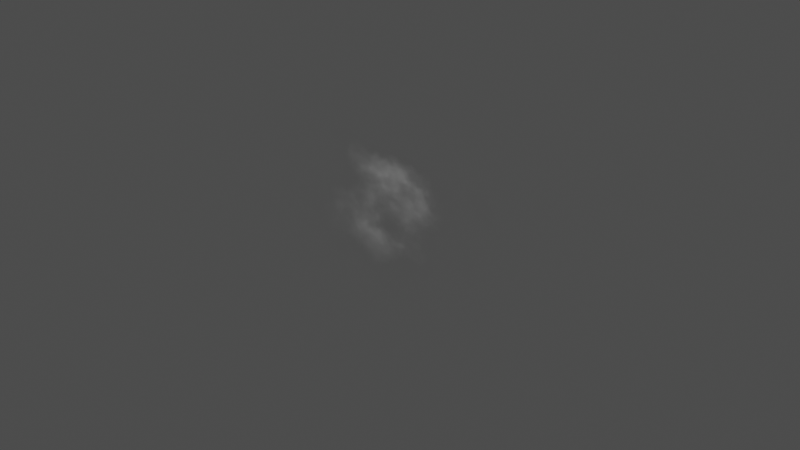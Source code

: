 # Source: fog-cloud-plane-7_2K_70308d53-aa55-4d91-8421-0360371fbaf1.blend  (saved by Blender 3.5.10; exported with 4.5.12 LTS)
import bpy
from mathutils import Matrix  # noqa: F401  (used for matrix-valued properties, if any)

bpy.ops.wm.read_factory_settings(use_empty=True)
scene = bpy.context.scene
scene.name = 'upload'

# ---- collections
col_fog___cloud_plane_7 = bpy.data.collections.new('Fog / Cloud Plane 7'); scene.collection.children.link(col_fog___cloud_plane_7)

# ---- images (referenced by path relative to the original .blend; pixels are not part of the script)
import os
ASSET_DIR = os.environ.get("B2B_ASSET_DIR", "")  # directory of the original .blend (textures are referenced by path, not embedded)
HERE = os.path.dirname(os.path.abspath(__file__))  # packed textures are extracted next to this script under _unpacked/

def load_image(name, relpath, width, height, colorspace="sRGB"):
    """Load a texture the original file referenced (path relative to the .blend, or extracted next to this script)."""
    p = next((c for c in (os.path.join(HERE, relpath), os.path.join(ASSET_DIR, relpath)) if relpath and os.path.exists(c)), "")
    if p:
        img = bpy.data.images.load(p, check_existing=True)
        img.name = name
    else:  # same state as the original file: an image datablock whose file is absent (Cycles renders it pink)
        img = bpy.data.images.new(name, width, height)
        img.source = "FILE"
        img.filepath = "//" + (relpath or name)
    img.colorspace_settings.name = colorspace
    return img
img_cloud_64_tif = load_image('cloud 64.tif', '_unpacked/cloud_64.55d7bc27.tif', 2888, 2741, 'sRGB')

# ---- materials (node trees are filled in below, after node groups)
mat_cloud_65_003 = bpy.data.materials.new('cloud 65.003')
mat_cloud_65_003.surface_render_method = 'BLENDED'
mat_cloud_65_003.blend_method = 'BLEND'

# ---- material node trees
mat_cloud_65_003.use_nodes = True; mat_cloud_65_003.node_tree.nodes.clear()
_N = mat_cloud_65_003.node_tree.nodes; _L = mat_cloud_65_003.node_tree.links
n0 = _N.new('ShaderNodeOutputMaterial'); n0.name = 'Material Output'; n0.location = (300, 300)
n1 = _N.new('ShaderNodeBsdfPrincipled'); n1.name = 'Principled BSDF'; n1.location = (0, 300)
n1.distribution = 'GGX'
n1.subsurface_method = 'RANDOM_WALK_SKIN'
n1.inputs[3].default_value = 1.45
n1.inputs[28].default_value = 4.0
n2 = _N.new('ShaderNodeRGB'); n2.name = 'RGB.002'; n2.location = (-526, 612)
n2.outputs[0].default_value = (0.5, 0.5, 0.5, 1.0)
n3 = _N.new('ShaderNodeMix'); n3.name = 'Mix.002'; n3.location = (-295, 340)
n3.data_type = 'RGBA'
n3.blend_type = 'COLOR'
n4 = _N.new('ShaderNodeValToRGB'); n4.name = 'ColorRamp.003'; n4.location = (-646, 79)
while len(n4.color_ramp.elements) > 1: n4.color_ramp.elements.remove(n4.color_ramp.elements[-1])
n4.color_ramp.elements[0].position = 0.0; n4.color_ramp.elements[0].color = (0.0, 0.0, 0.0, 1.0)
_e = n4.color_ramp.elements.new(1.0); _e.color = (1.0, 1.0, 1.0, 1.0)
n5 = _N.new('ShaderNodeMix'); n5.name = 'Mix.003'; n5.location = (-264, -170)
n5.data_type = 'RGBA'
n5.blend_type = 'MULTIPLY'
n5.inputs[0].default_value = 0.7901
n6 = _N.new('ShaderNodeValToRGB'); n6.name = 'ColorRamp.002'; n6.location = (-605, -455)
while len(n6.color_ramp.elements) > 1: n6.color_ramp.elements.remove(n6.color_ramp.elements[-1])
n6.color_ramp.elements[0].position = 0.3988; n6.color_ramp.elements[0].color = (0.0, 0.0, 0.0, 1.0)
_e = n6.color_ramp.elements.new(1.0); _e.color = (1.0, 1.0, 1.0, 1.0)
n7 = _N.new('ShaderNodeTexNoise'); n7.name = 'Noise Texture.001'; n7.location = (-845, -582)
n7.noise_dimensions = '4D'
n7.inputs[2].default_value = 2.3
n7.inputs[3].default_value = 4.7
n7.inputs[4].default_value = 0.8812
n8 = _N.new('ShaderNodeMath'); n8.name = 'Math'; n8.location = (-1031, -626)
n8.operation = 'MULTIPLY'
n8.inputs[1].default_value = 0.0005
n9 = _N.new('ShaderNodeValue'); n9.name = 'Value'; n9.location = (-1206, -650)
n9.outputs[0].default_value = 1.0
n10 = _N.new('ShaderNodeTexImage'); n10.name = 'Image Texture'; n10.location = (-1000, 333)
n10.image = img_cloud_64_tif
n10.extension = 'CLIP'
_L.new(n3.outputs[2], n1.inputs[0])
_L.new(n1.outputs[0], n0.inputs[0])
_L.new(n10.outputs[0], n3.inputs[6])
_L.new(n2.outputs[0], n3.inputs[7])
_L.new(n3.outputs[2], n1.inputs[27])
_L.new(n5.outputs[2], n1.inputs[4])
_L.new(n4.outputs[0], n5.inputs[6])
_L.new(n7.outputs[0], n6.inputs[0])
_L.new(n6.outputs[0], n5.inputs[7])
_L.new(n10.outputs[0], n4.inputs[0])
_L.new(n9.outputs[0], n8.inputs[0])
_L.new(n8.outputs[0], n7.inputs[1])
n0.is_active_output = True

# ---- meshes
me_cloud_65_003 = bpy.data.meshes.new('cloud 65.003')
me_cloud_65_003.from_pydata([(-5.783, 2.186e-07, -0.02209), (5.783, 2.186e-07, -0.02209), (-5.783, -2.186e-07, 9.978), (5.783, -2.186e-07, 9.978)], [], [(0, 1, 3, 2)])
_uv = me_cloud_65_003.uv_layers.new(name='UVMap')
_uv.uv.foreach_set('vector', [0.0, 0.0, 1.0, 0.0, 1.0, 1.0, 0.0, 1.0])
me_cloud_65_003.materials.append(mat_cloud_65_003)
me_cloud_65_003.update()

# ---- objects
ob_fog___cloud_plane_7 = bpy.data.objects.new('Fog / Cloud Plane 7', me_cloud_65_003)

# ---- transforms, parenting, visibility, modifiers, constraints
ob_fog___cloud_plane_7.location = (0.0, 0.0, 0.0)

# ---- collection membership
scene.collection.objects.link(ob_fog___cloud_plane_7)
col_fog___cloud_plane_7.objects.link(ob_fog___cloud_plane_7)

# ---- scene / render settings (as saved in the file)
scene.frame_start = 1; scene.frame_end = 250; scene.frame_set(1)
scene.render.engine = 'BLENDER_EEVEE_NEXT'
scene.render.image_settings.exr_codec = 'NONE'
scene.render.simplify_subdivision_render = 0
scene.render.simplify_child_particles_render = 0.0
scene.cycles.sampling_pattern = 'TABULATED_SOBOL'
scene.eevee.use_shadows = False
scene.view_settings.view_transform = 'Raw'
bpy.context.view_layer.update()

# ---- added for rendering (the .blend has no active camera and no usable light): camera, sun + grey world if the file has none
cam_auto = bpy.data.cameras.new('AutoCamera')
cam_auto.lens = 50.0
cam_auto.sensor_width = 36.0
cam_auto.clip_end = 1000.0
ob_auto_camera = bpy.data.objects.new('AutoCamera', cam_auto)
scene.collection.objects.link(ob_auto_camera)
ob_auto_camera.location = (14.1465, -16.9758, 16.2951)
ob_auto_camera.rotation_euler = (1.09748, -7.21219e-08, 0.694738)
scene.camera = ob_auto_camera
light_auto_sun = bpy.data.lights.new('AutoSun', 'SUN')
light_auto_sun.energy = 3.0
light_auto_sun.angle = 0.0523599
ob_auto_sun = bpy.data.objects.new('AutoSun', light_auto_sun)
scene.collection.objects.link(ob_auto_sun)
ob_auto_sun.rotation_euler = (0.872665, 0.174533, 0.523599)
if scene.world is None:
    world_auto = bpy.data.worlds.new('AutoWorld')
    world_auto.color = (0.3, 0.3, 0.3)
    scene.world = world_auto
bpy.context.view_layer.update()
